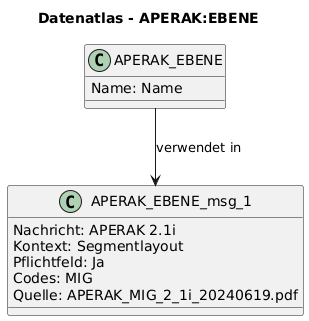

The diagram above was rendered by PlantUML. Its source (embedded in the PNG):
@startuml
title Datenatlas - APERAK:EBENE
class APERAK_EBENE {
  Name: Name
}
class APERAK_EBENE_msg_1 {
  Nachricht: APERAK 2.1i
  Kontext: Segmentlayout
  Pflichtfeld: Ja
  Codes: MIG
  Quelle: APERAK_MIG_2_1i_20240619.pdf
}
APERAK_EBENE --> APERAK_EBENE_msg_1 : verwendet in
@enduml